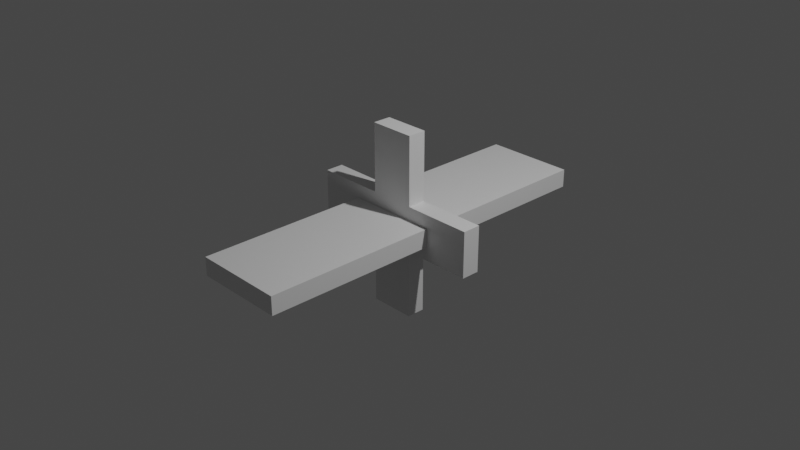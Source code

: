 # Source: health.blend  (saved by Blender 3.4.6; exported with 4.5.12 LTS)
import bpy
from mathutils import Matrix  # noqa: F401  (used for matrix-valued properties, if any)

bpy.ops.wm.read_factory_settings(use_empty=True)
scene = bpy.context.scene
scene.name = 'Scene'

# ---- collections
col_collection = bpy.data.collections.new('Collection'); scene.collection.children.link(col_collection)

# ---- materials (node trees are filled in below, after node groups)
mat_material = bpy.data.materials.new('Material')
mat_material.alpha_threshold = 0.0
mat_material.use_transparent_shadow = False
mat_material.roughness = 0.5
mat_material.line_color = (0.0, 0.0, 0.0, 1.0)
mat_material_001 = bpy.data.materials.new('Material.001')
mat_material_001.alpha_threshold = 0.0
mat_material_001.use_transparent_shadow = False
mat_material_001.roughness = 0.5
mat_material_001.line_color = (0.0, 0.0, 0.0, 1.0)

# ---- material node trees
mat_material.use_nodes = True; mat_material.node_tree.nodes.clear()
_N = mat_material.node_tree.nodes; _L = mat_material.node_tree.links
n0 = _N.new('ShaderNodeOutputMaterial'); n0.name = 'Material Output'; n0.location = (300, 300)
n1 = _N.new('ShaderNodeBsdfPrincipled'); n1.name = 'Principled BSDF'; n1.location = (10, 300)
n1.distribution = 'GGX'
n1.subsurface_method = 'RANDOM_WALK_SKIN'
n1.inputs[3].default_value = 1.45
n1.inputs[27].default_value = (0.0, 0.0, 0.0, 1.0)
n1.inputs[28].default_value = 1.0
_L.new(n1.outputs[0], n0.inputs[0])
n0.is_active_output = True
mat_material_001.use_nodes = True; mat_material_001.node_tree.nodes.clear()
_N = mat_material_001.node_tree.nodes; _L = mat_material_001.node_tree.links
n0 = _N.new('ShaderNodeOutputMaterial'); n0.name = 'Material Output'; n0.location = (300, 300)
n1 = _N.new('ShaderNodeBsdfPrincipled'); n1.name = 'Principled BSDF'; n1.location = (10, 300)
n1.distribution = 'GGX'
n1.subsurface_method = 'RANDOM_WALK_SKIN'
n1.inputs[3].default_value = 1.45
n1.inputs[27].default_value = (0.0, 0.0, 0.0, 1.0)
n1.inputs[28].default_value = 1.0
_L.new(n1.outputs[0], n0.inputs[0])
n0.is_active_output = True

# ---- world
world_world = bpy.data.worlds.new('World'); scene.world = world_world
world_world.use_nodes = True; world_world.node_tree.nodes.clear()
_N = world_world.node_tree.nodes; _L = world_world.node_tree.links
n0 = _N.new('ShaderNodeOutputWorld'); n0.name = 'World Output'; n0.location = (300, 300)
n1 = _N.new('ShaderNodeBackground'); n1.name = 'Background'; n1.location = (10, 300)
n1.inputs[0].default_value = (0.05088, 0.05088, 0.05088, 1.0)
_L.new(n1.outputs[0], n0.inputs[0])
n0.is_active_output = True
world_world.color = (0.05088, 0.05088, 0.05088)
world_world.use_sun_shadow = False
world_world.sun_shadow_jitter_overblur = 0.0

# ---- cameras
cam_camera = bpy.data.cameras.new('Camera')
cam_camera.clip_end = 100.0
cam_camera.ortho_scale = 7.314

# ---- lights
light_light = bpy.data.lights.new('Light', 'POINT')
light_light.transmission_factor = 0.0
light_light.energy = 1000.0
light_light.shadow_soft_size = 0.1
light_light.shadow_maximum_resolution = 0.006
light_light.use_absolute_resolution = True

# ---- meshes
me_cube = bpy.data.meshes.new('Cube')
me_cube.from_pydata([(1.0, 1.0, 1.0), (4.0, -0.25, 1.0), (1.0, 1.0, -1.0), (4.0, -0.25, -1.0), (1.0, -1.0, 1.0), (-4.0, -0.25, 1.0), (1.0, -1.0, -1.0), (-4.0, -0.25, -1.0), (-1.0, 1.0, 1.0), (4.0, 0.25, 1.0), (-1.0, 1.0, -1.0), (4.0, 0.25, -1.0), (-1.0, -1.0, 1.0), (-4.0, 0.25, 1.0), (-1.0, -1.0, -1.0), (-4.0, 0.25, -1.0), (-1.0, 0.25, 1.0), (-1.0, -0.25, 1.0), (-1.0, -0.25, -1.0), (-1.0, 0.25, -1.0), (1.0, -0.25, 1.0), (1.0, 0.25, 1.0), (1.0, -0.25, -1.0), (1.0, 0.25, -1.0), (0.25, 0.25, 1.0), (-0.25, 0.25, -1.0), (-0.25, -0.25, 1.0), (0.25, -0.25, -1.0)], [], [(17, 12, 4, 20, 26), (21, 0, 8, 16, 24), (24, 16, 17, 26), (26, 20, 21, 24), (6, 4, 12, 14), (16, 8, 10, 19), (14, 12, 17, 18), (27, 22, 6, 14, 18), (25, 19, 10, 2, 23), (23, 22, 27, 25), (18, 19, 25, 27), (4, 6, 22, 20), (23, 2, 0, 21), (10, 8, 0, 2), (16, 13, 5, 17), (20, 1, 9, 21), (7, 5, 13, 15), (21, 9, 11, 23), (15, 13, 16, 19), (7, 15, 19, 18), (11, 3, 22, 23), (5, 7, 18, 17), (22, 3, 1, 20), (11, 9, 1, 3)])
_uv = me_cube.uv_layers.new(name='UVMap')
_uv.uv.foreach_set('vector', [0.875, 0.6562, 0.875, 0.75, 0.625, 0.75, 0.625, 0.6562, 0.7812, 0.6562, 0.625, 0.5938, 0.625, 0.5, 0.875, 0.5, 0.875, 0.5938, 0.7188, 0.5938, 0.7188, 0.5938, 0.875, 0.5938, 0.875, 0.6562, 0.7812, 0.6562, 0.7812, 0.6562, 0.625, 0.6562, 0.625, 0.5938, 0.7188, 0.5938, 0.375, 0.75, 0.625, 0.75, 0.625, 1.0, 0.375, 1.0, 0.625, 0.1562, 0.625, 0.25, 0.375, 0.25, 0.375, 0.1562, 0.375, 0.0, 0.625, 0.0, 0.625, 0.09375, 0.375, 0.09375, 0.2812, 0.6562, 0.375, 0.6562, 0.375, 0.75, 0.125, 0.75, 0.125, 0.6562, 0.2188, 0.5938, 0.125, 0.5938, 0.125, 0.5, 0.375, 0.5, 0.375, 0.5938, 0.375, 0.5938, 0.375, 0.6562, 0.2812, 0.6562, 0.2188, 0.5938, 0.125, 0.6562, 0.125, 0.5938, 0.2188, 0.5938, 0.2812, 0.6562, 0.625, 0.75, 0.375, 0.75, 0.375, 0.6562, 0.625, 0.6562, 0.375, 0.5938, 0.375, 0.5, 0.625, 0.5, 0.625, 0.5938, 0.375, 0.25, 0.625, 0.25, 0.625, 0.5, 0.375, 0.5, 0.875, 0.6562, 0.875, 0.75, 0.625, 0.75, 0.625, 0.6562, 0.625, 0.5938, 0.625, 0.5, 0.875, 0.5, 0.875, 0.5938, 0.375, 1.0, 0.625, 0.75, 0.625, 0.75, 0.375, 1.0, 0.625, 0.0, 0.625, 0.0, 0.375, 0.25, 0.375, 0.25, 0.375, 0.25, 0.625, 0.0, 0.625, 0.0, 0.375, 0.25, 0.375, 0.75, 0.125, 0.75, 0.125, 0.6562, 0.375, 0.6562, 0.125, 0.5, 0.375, 0.5, 0.375, 0.5938, 0.125, 0.5938, 0.625, 0.5, 0.375, 0.75, 0.375, 0.75, 0.625, 0.5, 0.375, 0.75, 0.375, 0.75, 0.625, 0.5, 0.625, 0.5, 0.375, 0.5, 0.625, 0.25, 0.625, 0.25, 0.375, 0.5])
me_cube.materials.append(mat_material)
me_cube.use_mirror_vertex_groups = False
me_cube.update()
me_cube_001 = bpy.data.meshes.new('Cube.001')
me_cube_001.from_pydata([(1.0, 1.0, 1.0), (1.0, 1.0, -1.0), (1.0, -1.0, 1.0), (1.0, -1.0, -1.0), (-1.0, 1.0, 1.0), (-1.0, 1.0, -1.0), (-1.0, -1.0, 1.0), (-1.0, -1.0, -1.0)], [], [(0, 4, 6, 2), (3, 2, 6, 7), (7, 6, 4, 5), (5, 1, 3, 7), (1, 0, 2, 3), (5, 4, 0, 1)])
_uv = me_cube_001.uv_layers.new(name='UVMap')
_uv.uv.foreach_set('vector', [0.625, 0.5, 0.875, 0.5, 0.875, 0.75, 0.625, 0.75, 0.375, 0.75, 0.625, 0.75, 0.625, 1.0, 0.375, 1.0, 0.375, 0.0, 0.625, 0.0, 0.625, 0.25, 0.375, 0.25, 0.125, 0.5, 0.375, 0.5, 0.375, 0.75, 0.125, 0.75, 0.375, 0.5, 0.625, 0.5, 0.625, 0.75, 0.375, 0.75, 0.375, 0.25, 0.625, 0.25, 0.625, 0.5, 0.375, 0.5])
me_cube_001.materials.append(mat_material_001)
me_cube_001.use_mirror_vertex_groups = False
me_cube_001.update()

# ---- objects
ob_cube = bpy.data.objects.new('Cube', me_cube)
ob_light = bpy.data.objects.new('Light', light_light)
ob_camera = bpy.data.objects.new('Camera', cam_camera)
ob_cube_001 = bpy.data.objects.new('Cube.001', me_cube_001)

# ---- transforms, parenting, visibility, modifiers, constraints
ob_cube.location = (0.0, 0.0, 0.0)
ob_cube.rotation_euler = (0.0, 1.571, 1.571)
ob_cube.scale = (0.25, 1.0, 0.1)
ob_cube.lock_rotations_4d = False
ob_cube.empty_display_type = 'ARROWS'
ob_cube.lineart.crease_threshold = 0.0
ob_light.location = (4.076, 1.005, 5.904)
ob_light.rotation_euler = (0.6503, 0.05522, 1.866)
ob_light.lock_rotations_4d = False
ob_light.empty_display_type = 'ARROWS'
ob_light.color = (0.0, 0.0, 0.0, 0.0)
ob_light.lineart.crease_threshold = 0.0
ob_camera.location = (7.359, -6.926, 4.958)
ob_camera.rotation_euler = (1.109, 0.0, 0.8149)
ob_camera.lock_rotations_4d = False
ob_camera.empty_display_type = 'ARROWS'
ob_camera.color = (0.0, 0.0, 0.0, 0.0)
ob_camera.display_type = 'WIRE'
ob_camera.lineart.crease_threshold = 0.0
ob_cube_001.location = (0.0, 0.0, 0.0)
ob_cube_001.scale = (0.5, 2.0, 0.1)
ob_cube_001.lock_rotations_4d = False
ob_cube_001.empty_display_type = 'ARROWS'
ob_cube_001.lineart.crease_threshold = 0.0

# ---- collection membership
col_collection.objects.link(ob_cube)
col_collection.objects.link(ob_light)
col_collection.objects.link(ob_camera)
col_collection.objects.link(ob_cube_001)

# ---- scene / render settings (as saved in the file)
scene.camera = ob_camera
scene.frame_start = 1; scene.frame_end = 250; scene.frame_set(1)
scene.render.engine = 'BLENDER_EEVEE_NEXT'
scene.cycles.sampling_pattern = 'TABULATED_SOBOL'
scene.cycles.use_light_tree = False
scene.view_settings.view_transform = 'Filmic'
bpy.context.view_layer.update()
